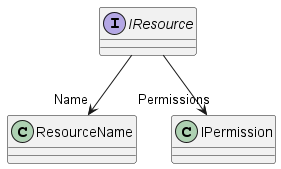

The diagram above was rendered by PlantUML. Its source (embedded in the PNG):
@startuml
interface IResource {
}
IResource --> "Name" ResourceName
IResource --> "Permissions" IPermission
@enduml